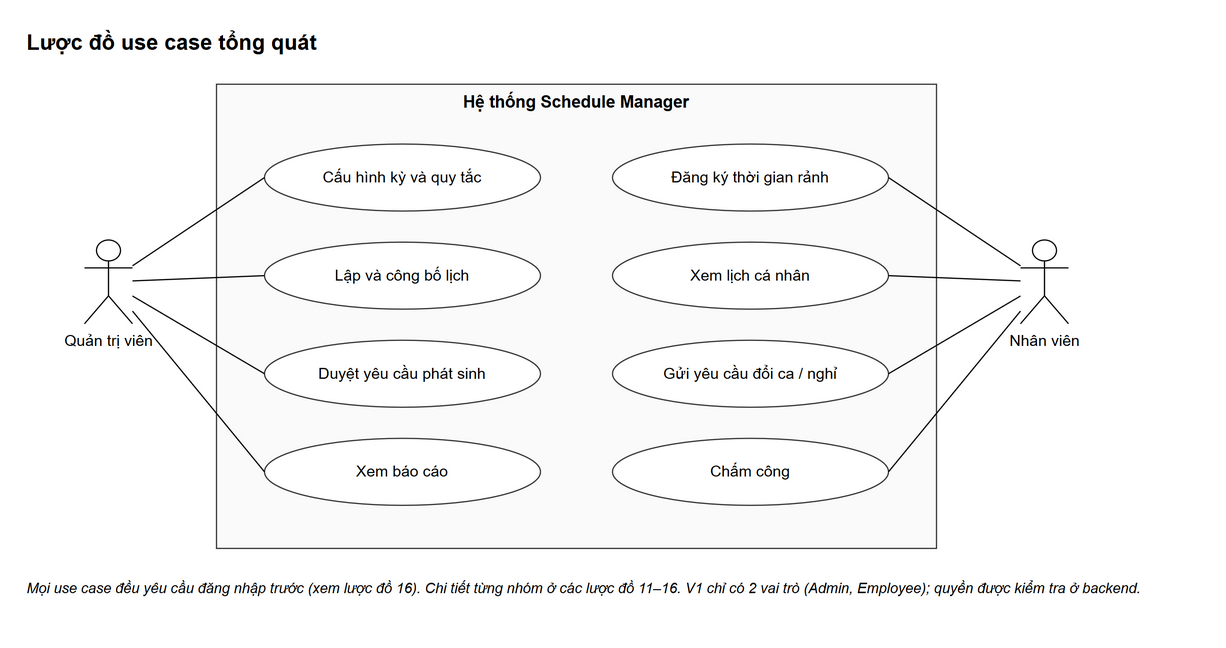

The diagram above was exported from draw.io. Its source (the exported page's mxGraphModel, read from the mxfile embedded in the PNG):
<mxGraphModel grid="0" page="0" math="0" shadow="0">
  <root>
    <mxCell id="0" />
    <mxCell id="1" parent="0" />
    <mxCell id="v1" value="Lược đồ use case tổng quát" style="text;html=1;fontSize=18;fontStyle=1;align=left;verticalAlign=middle;" vertex="1" parent="1">
      <mxGeometry x="0" y="-50" width="980" height="30" as="geometry" />
    </mxCell>
    <mxCell id="v2" value="Hệ thống Schedule Manager" style="rounded=0;whiteSpace=wrap;html=1;fillColor=#fafafa;strokeColor=#333333;verticalAlign=top;fontStyle=1;fontSize=14;" vertex="1" parent="1">
      <mxGeometry x="160" y="0" width="600" height="388" as="geometry" />
    </mxCell>
    <mxCell id="v3" value="Cấu hình kỳ và quy tắc" style="ellipse;whiteSpace=wrap;html=1;fontSize=13;fillColor=#ffffff;strokeColor=#333333;" vertex="1" parent="1">
      <mxGeometry x="200" y="50" width="230" height="56" as="geometry" />
    </mxCell>
    <mxCell id="v4" value="Lập và công bố lịch" style="ellipse;whiteSpace=wrap;html=1;fontSize=13;fillColor=#ffffff;strokeColor=#333333;" vertex="1" parent="1">
      <mxGeometry x="200" y="132" width="230" height="56" as="geometry" />
    </mxCell>
    <mxCell id="v5" value="Duyệt yêu cầu phát sinh" style="ellipse;whiteSpace=wrap;html=1;fontSize=13;fillColor=#ffffff;strokeColor=#333333;" vertex="1" parent="1">
      <mxGeometry x="200" y="214" width="230" height="56" as="geometry" />
    </mxCell>
    <mxCell id="v6" value="Xem báo cáo" style="ellipse;whiteSpace=wrap;html=1;fontSize=13;fillColor=#ffffff;strokeColor=#333333;" vertex="1" parent="1">
      <mxGeometry x="200" y="296" width="230" height="56" as="geometry" />
    </mxCell>
    <mxCell id="v7" value="Đăng ký thời gian rảnh" style="ellipse;whiteSpace=wrap;html=1;fontSize=13;fillColor=#ffffff;strokeColor=#333333;" vertex="1" parent="1">
      <mxGeometry x="490" y="50" width="230" height="56" as="geometry" />
    </mxCell>
    <mxCell id="v8" value="Xem lịch cá nhân" style="ellipse;whiteSpace=wrap;html=1;fontSize=13;fillColor=#ffffff;strokeColor=#333333;" vertex="1" parent="1">
      <mxGeometry x="490" y="132" width="230" height="56" as="geometry" />
    </mxCell>
    <mxCell id="v9" value="Gửi yêu cầu đổi ca / nghỉ" style="ellipse;whiteSpace=wrap;html=1;fontSize=13;fillColor=#ffffff;strokeColor=#333333;" vertex="1" parent="1">
      <mxGeometry x="490" y="214" width="230" height="56" as="geometry" />
    </mxCell>
    <mxCell id="v10" value="Chấm công" style="ellipse;whiteSpace=wrap;html=1;fontSize=13;fillColor=#ffffff;strokeColor=#333333;" vertex="1" parent="1">
      <mxGeometry x="490" y="296" width="230" height="56" as="geometry" />
    </mxCell>
    <mxCell id="v11" value="Quản trị viên" style="shape=umlActor;verticalLabelPosition=bottom;verticalAlign=top;html=1;fontSize=13;" vertex="1" parent="1">
      <mxGeometry x="50" y="130.2" width="40" height="70" as="geometry" />
    </mxCell>
    <mxCell id="v12" value="Nhân viên" style="shape=umlActor;verticalLabelPosition=bottom;verticalAlign=top;html=1;fontSize=13;" vertex="1" parent="1">
      <mxGeometry x="830" y="130.2" width="40" height="70" as="geometry" />
    </mxCell>
    <mxCell id="e13" value="" style="html=1;fontSize=12;endArrow=none;entryX=0;entryY=0.5;" edge="1" parent="1" source="v11" target="v3">
      <mxGeometry relative="1" as="geometry" />
    </mxCell>
    <mxCell id="e14" value="" style="html=1;fontSize=12;endArrow=none;entryX=0;entryY=0.5;" edge="1" parent="1" source="v11" target="v4">
      <mxGeometry relative="1" as="geometry" />
    </mxCell>
    <mxCell id="e15" value="" style="html=1;fontSize=12;endArrow=none;entryX=0;entryY=0.5;" edge="1" parent="1" source="v11" target="v5">
      <mxGeometry relative="1" as="geometry" />
    </mxCell>
    <mxCell id="e16" value="" style="html=1;fontSize=12;endArrow=none;entryX=0;entryY=0.5;" edge="1" parent="1" source="v11" target="v6">
      <mxGeometry relative="1" as="geometry" />
    </mxCell>
    <mxCell id="e17" value="" style="html=1;fontSize=12;endArrow=none;entryX=1;entryY=0.5;" edge="1" parent="1" source="v12" target="v7">
      <mxGeometry relative="1" as="geometry" />
    </mxCell>
    <mxCell id="e18" value="" style="html=1;fontSize=12;endArrow=none;entryX=1;entryY=0.5;" edge="1" parent="1" source="v12" target="v8">
      <mxGeometry relative="1" as="geometry" />
    </mxCell>
    <mxCell id="e19" value="" style="html=1;fontSize=12;endArrow=none;entryX=1;entryY=0.5;" edge="1" parent="1" source="v12" target="v9">
      <mxGeometry relative="1" as="geometry" />
    </mxCell>
    <mxCell id="e20" value="" style="html=1;fontSize=12;endArrow=none;entryX=1;entryY=0.5;" edge="1" parent="1" source="v12" target="v10">
      <mxGeometry relative="1" as="geometry" />
    </mxCell>
    <mxCell id="v21" value="Mọi use case đều yêu cầu đăng nhập trước (xem lược đồ 16). Chi tiết từng nhóm ở các lược đồ 11–16. V1 chỉ có 2 vai trò (Admin, Employee); quyền được kiểm tra ở backend." style="text;html=1;whiteSpace=wrap;fontSize=12;align=left;verticalAlign=top;fontStyle=2;" vertex="1" parent="1">
      <mxGeometry x="0" y="408" width="980" height="40" as="geometry" />
    </mxCell>
  </root>
</mxGraphModel>